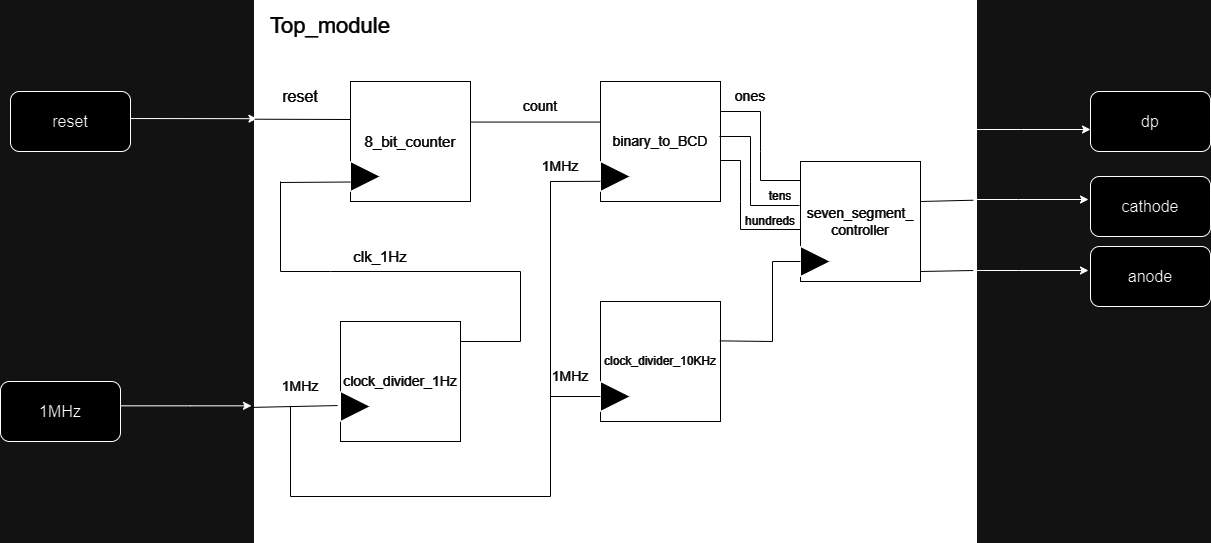

The diagram above was exported from draw.io. Its source (the exported page's mxGraphModel, read from the mxfile embedded in the PNG):
<mxGraphModel dx="2387" dy="871" grid="1" gridSize="10" guides="1" tooltips="1" connect="1" arrows="1" fold="1" page="1" pageScale="1" pageWidth="850" pageHeight="1100" math="0" shadow="0">
  <root>
    <mxCell id="0" />
    <mxCell id="1" parent="0" />
    <mxCell id="Xg2ePl8sHKsaW1oXpV8P-12" value="" style="rounded=0;whiteSpace=wrap;html=1;strokeColor=default;fillColor=#000000;strokeWidth=3;" vertex="1" parent="1">
      <mxGeometry x="65" y="180" width="720" height="540" as="geometry" />
    </mxCell>
    <mxCell id="Xg2ePl8sHKsaW1oXpV8P-13" value="&lt;font style=&quot;font-size: 15px;&quot;&gt;8_bit_counter&lt;/font&gt;" style="whiteSpace=wrap;html=1;aspect=fixed;fillColor=#000000;fontColor=#FFFFFF;strokeColor=#FFFFFF;" vertex="1" parent="1">
      <mxGeometry x="160" y="260" width="120" height="120" as="geometry" />
    </mxCell>
    <mxCell id="Xg2ePl8sHKsaW1oXpV8P-14" value="&lt;font style=&quot;font-size: 14px;&quot;&gt;binary_to_BCD&lt;/font&gt;" style="whiteSpace=wrap;html=1;aspect=fixed;fillColor=#000000;strokeColor=#FFFFFF;fontColor=#FFFFFF;" vertex="1" parent="1">
      <mxGeometry x="410" y="260" width="120" height="120" as="geometry" />
    </mxCell>
    <mxCell id="Xg2ePl8sHKsaW1oXpV8P-15" value="&lt;font style=&quot;font-size: 14px;&quot;&gt;clock_divider_1Hz&lt;/font&gt;" style="whiteSpace=wrap;html=1;aspect=fixed;strokeColor=#FFFFFF;gradientColor=default;fillColor=#000000;fontColor=#FFFFFF;" vertex="1" parent="1">
      <mxGeometry x="150" y="500" width="120" height="120" as="geometry" />
    </mxCell>
    <mxCell id="Xg2ePl8sHKsaW1oXpV8P-17" value="&lt;div style=&quot;&quot;&gt;&lt;span style=&quot;background-color: initial;&quot;&gt;cl&lt;/span&gt;&lt;font style=&quot;background-color: initial; font-size: 12px;&quot;&gt;ock_divider_10KHz&lt;/font&gt;&lt;/div&gt;" style="whiteSpace=wrap;html=1;aspect=fixed;fillColor=#000000;strokeColor=#FFFFFF;fontColor=#FFFFFF;" vertex="1" parent="1">
      <mxGeometry x="410" y="480" width="120" height="120" as="geometry" />
    </mxCell>
    <mxCell id="Xg2ePl8sHKsaW1oXpV8P-18" value="&lt;font style=&quot;font-size: 14px;&quot;&gt;seven_segment_&lt;br&gt;&lt;/font&gt;&lt;div style=&quot;font-size: 14px;&quot;&gt;&lt;font style=&quot;font-size: 14px;&quot;&gt;controller&lt;/font&gt;&lt;/div&gt;" style="whiteSpace=wrap;html=1;aspect=fixed;fillColor=#000000;strokeColor=#FFFFFF;fontColor=#FFFFFF;" vertex="1" parent="1">
      <mxGeometry x="610" y="340" width="120" height="120" as="geometry" />
    </mxCell>
    <mxCell id="Xg2ePl8sHKsaW1oXpV8P-19" value="" style="triangle;whiteSpace=wrap;html=1;" vertex="1" parent="1">
      <mxGeometry x="610" y="425" width="30" height="30" as="geometry" />
    </mxCell>
    <mxCell id="Xg2ePl8sHKsaW1oXpV8P-20" value="" style="triangle;whiteSpace=wrap;html=1;" vertex="1" parent="1">
      <mxGeometry x="610" y="425" width="30" height="30" as="geometry" />
    </mxCell>
    <mxCell id="Xg2ePl8sHKsaW1oXpV8P-21" value="" style="triangle;whiteSpace=wrap;html=1;" vertex="1" parent="1">
      <mxGeometry x="410" y="560" width="30" height="30" as="geometry" />
    </mxCell>
    <mxCell id="Xg2ePl8sHKsaW1oXpV8P-22" value="" style="triangle;whiteSpace=wrap;html=1;" vertex="1" parent="1">
      <mxGeometry x="410" y="340" width="30" height="30" as="geometry" />
    </mxCell>
    <mxCell id="Xg2ePl8sHKsaW1oXpV8P-23" value="" style="triangle;whiteSpace=wrap;html=1;" vertex="1" parent="1">
      <mxGeometry x="160" y="340" width="30" height="30" as="geometry" />
    </mxCell>
    <mxCell id="Xg2ePl8sHKsaW1oXpV8P-24" value="" style="triangle;whiteSpace=wrap;html=1;" vertex="1" parent="1">
      <mxGeometry x="150" y="570" width="30" height="30" as="geometry" />
    </mxCell>
    <mxCell id="Xg2ePl8sHKsaW1oXpV8P-29" value="" style="endArrow=classic;html=1;rounded=0;entryX=0.002;entryY=0.217;entryDx=0;entryDy=0;entryPerimeter=0;" edge="1" parent="1" target="Xg2ePl8sHKsaW1oXpV8P-12">
      <mxGeometry width="50" height="50" relative="1" as="geometry">
        <mxPoint x="-80" y="297" as="sourcePoint" />
        <mxPoint x="400" y="310" as="targetPoint" />
      </mxGeometry>
    </mxCell>
    <mxCell id="Xg2ePl8sHKsaW1oXpV8P-31" value="" style="endArrow=classic;html=1;rounded=0;entryX=0.002;entryY=0.217;entryDx=0;entryDy=0;entryPerimeter=0;" edge="1" parent="1">
      <mxGeometry width="50" height="50" relative="1" as="geometry">
        <mxPoint x="-70" y="584.3299999999999" as="sourcePoint" />
        <mxPoint x="61" y="584.3299999999999" as="targetPoint" />
        <Array as="points">
          <mxPoint y="584.3299999999999" />
        </Array>
      </mxGeometry>
    </mxCell>
    <mxCell id="Xg2ePl8sHKsaW1oXpV8P-33" value="" style="endArrow=none;html=1;rounded=0;strokeColor=#FFFFFF;" edge="1" parent="1">
      <mxGeometry width="50" height="50" relative="1" as="geometry">
        <mxPoint x="270" y="520" as="sourcePoint" />
        <mxPoint x="330" y="520" as="targetPoint" />
      </mxGeometry>
    </mxCell>
    <mxCell id="Xg2ePl8sHKsaW1oXpV8P-34" value="" style="endArrow=none;html=1;rounded=0;strokeColor=#FFFFFF;" edge="1" parent="1">
      <mxGeometry width="50" height="50" relative="1" as="geometry">
        <mxPoint x="330" y="520" as="sourcePoint" />
        <mxPoint x="330" y="450" as="targetPoint" />
      </mxGeometry>
    </mxCell>
    <mxCell id="Xg2ePl8sHKsaW1oXpV8P-35" value="" style="endArrow=none;html=1;rounded=0;strokeColor=#FFFFFF;" edge="1" parent="1">
      <mxGeometry width="50" height="50" relative="1" as="geometry">
        <mxPoint x="140" y="450" as="sourcePoint" />
        <mxPoint x="330" y="450" as="targetPoint" />
      </mxGeometry>
    </mxCell>
    <mxCell id="Xg2ePl8sHKsaW1oXpV8P-38" value="" style="endArrow=none;html=1;rounded=0;entryX=0;entryY=0.75;entryDx=0;entryDy=0;strokeColor=#FFFFFF;" edge="1" parent="1">
      <mxGeometry width="50" height="50" relative="1" as="geometry">
        <mxPoint x="90" y="361" as="sourcePoint" />
        <mxPoint x="160" y="360.5" as="targetPoint" />
      </mxGeometry>
    </mxCell>
    <mxCell id="Xg2ePl8sHKsaW1oXpV8P-39" value="" style="endArrow=none;html=1;rounded=0;entryX=0;entryY=0.5;entryDx=0;entryDy=0;exitX=0.004;exitY=0.772;exitDx=0;exitDy=0;exitPerimeter=0;strokeColor=#FFFFFF;" edge="1" parent="1">
      <mxGeometry width="50" height="50" relative="1" as="geometry">
        <mxPoint x="60.00000000000011" y="585.94" as="sourcePoint" />
        <mxPoint x="147.12" y="584.06" as="targetPoint" />
      </mxGeometry>
    </mxCell>
    <mxCell id="Xg2ePl8sHKsaW1oXpV8P-42" value="" style="endArrow=none;html=1;rounded=0;strokeColor=#FFFFFF;" edge="1" parent="1">
      <mxGeometry width="50" height="50" relative="1" as="geometry">
        <mxPoint x="90" y="360" as="sourcePoint" />
        <mxPoint x="140" y="450" as="targetPoint" />
        <Array as="points">
          <mxPoint x="90" y="450" />
        </Array>
      </mxGeometry>
    </mxCell>
    <mxCell id="Xg2ePl8sHKsaW1oXpV8P-46" value="" style="endArrow=none;html=1;rounded=0;exitX=-0.001;exitY=0.218;exitDx=0;exitDy=0;exitPerimeter=0;strokeColor=#FFFFFF;" edge="1" parent="1" source="Xg2ePl8sHKsaW1oXpV8P-12">
      <mxGeometry width="50" height="50" relative="1" as="geometry">
        <mxPoint x="340" y="400" as="sourcePoint" />
        <mxPoint x="160" y="298" as="targetPoint" />
      </mxGeometry>
    </mxCell>
    <mxCell id="Xg2ePl8sHKsaW1oXpV8P-47" value="" style="endArrow=none;html=1;rounded=0;strokeColor=#FFFFFF;" edge="1" parent="1">
      <mxGeometry width="50" height="50" relative="1" as="geometry">
        <mxPoint x="100" y="585" as="sourcePoint" />
        <mxPoint x="410" y="575" as="targetPoint" />
        <Array as="points">
          <mxPoint x="100" y="675" />
          <mxPoint x="360" y="675" />
          <mxPoint x="360" y="575" />
        </Array>
      </mxGeometry>
    </mxCell>
    <mxCell id="Xg2ePl8sHKsaW1oXpV8P-48" value="" style="endArrow=none;html=1;rounded=0;exitX=0.978;exitY=0.328;exitDx=0;exitDy=0;exitPerimeter=0;strokeColor=#FFFFFF;" edge="1" parent="1">
      <mxGeometry width="50" height="50" relative="1" as="geometry">
        <mxPoint x="529.3600000000001" y="519.3600000000001" as="sourcePoint" />
        <mxPoint x="610" y="440" as="targetPoint" />
        <Array as="points">
          <mxPoint x="582" y="520" />
          <mxPoint x="582" y="440" />
        </Array>
      </mxGeometry>
    </mxCell>
    <mxCell id="Xg2ePl8sHKsaW1oXpV8P-51" value="" style="endArrow=none;html=1;rounded=0;entryX=0.479;entryY=0.333;entryDx=0;entryDy=0;entryPerimeter=0;strokeColor=#FFFFFF;" edge="1" parent="1" target="Xg2ePl8sHKsaW1oXpV8P-12">
      <mxGeometry width="50" height="50" relative="1" as="geometry">
        <mxPoint x="360" y="590" as="sourcePoint" />
        <mxPoint x="390" y="440" as="targetPoint" />
        <Array as="points">
          <mxPoint x="360" y="360" />
        </Array>
      </mxGeometry>
    </mxCell>
    <mxCell id="Xg2ePl8sHKsaW1oXpV8P-52" value="" style="endArrow=none;html=1;rounded=0;exitX=1;exitY=0.25;exitDx=0;exitDy=0;strokeColor=#FFFFFF;" edge="1" parent="1" source="Xg2ePl8sHKsaW1oXpV8P-14">
      <mxGeometry width="50" height="50" relative="1" as="geometry">
        <mxPoint x="520" y="360" as="sourcePoint" />
        <mxPoint x="610" y="359" as="targetPoint" />
        <Array as="points">
          <mxPoint x="570" y="290" />
          <mxPoint x="570" y="330" />
          <mxPoint x="570" y="359" />
        </Array>
      </mxGeometry>
    </mxCell>
    <mxCell id="Xg2ePl8sHKsaW1oXpV8P-53" value="" style="endArrow=none;html=1;rounded=0;exitX=1;exitY=0.25;exitDx=0;exitDy=0;strokeColor=#FFFFFF;" edge="1" parent="1">
      <mxGeometry width="50" height="50" relative="1" as="geometry">
        <mxPoint x="530" y="339" as="sourcePoint" />
        <mxPoint x="610" y="408" as="targetPoint" />
        <Array as="points">
          <mxPoint x="550" y="339" />
          <mxPoint x="550" y="380" />
          <mxPoint x="550" y="408" />
        </Array>
      </mxGeometry>
    </mxCell>
    <mxCell id="Xg2ePl8sHKsaW1oXpV8P-54" value="" style="endArrow=none;html=1;rounded=0;exitX=1;exitY=0.25;exitDx=0;exitDy=0;strokeColor=#FFFFFF;" edge="1" parent="1">
      <mxGeometry width="50" height="50" relative="1" as="geometry">
        <mxPoint x="529" y="315" as="sourcePoint" />
        <mxPoint x="609" y="384" as="targetPoint" />
        <Array as="points">
          <mxPoint x="560" y="315" />
          <mxPoint x="560" y="360" />
          <mxPoint x="560" y="384" />
        </Array>
      </mxGeometry>
    </mxCell>
    <mxCell id="Xg2ePl8sHKsaW1oXpV8P-55" value="" style="endArrow=none;html=1;rounded=0;entryX=0.997;entryY=0.368;entryDx=0;entryDy=0;entryPerimeter=0;strokeColor=#FFFFFF;" edge="1" parent="1" target="Xg2ePl8sHKsaW1oXpV8P-12">
      <mxGeometry width="50" height="50" relative="1" as="geometry">
        <mxPoint x="730" y="380" as="sourcePoint" />
        <mxPoint x="780" y="330" as="targetPoint" />
      </mxGeometry>
    </mxCell>
    <mxCell id="Xg2ePl8sHKsaW1oXpV8P-57" value="" style="endArrow=none;html=1;rounded=0;entryX=0.997;entryY=0.368;entryDx=0;entryDy=0;entryPerimeter=0;strokeColor=#FFFFFF;" edge="1" parent="1">
      <mxGeometry width="50" height="50" relative="1" as="geometry">
        <mxPoint x="730" y="450" as="sourcePoint" />
        <mxPoint x="783" y="449" as="targetPoint" />
      </mxGeometry>
    </mxCell>
    <mxCell id="Xg2ePl8sHKsaW1oXpV8P-58" value="" style="endArrow=classic;html=1;rounded=0;exitX=1;exitY=0.5;exitDx=0;exitDy=0;strokeColor=#000000;" edge="1" parent="1">
      <mxGeometry width="50" height="50" relative="1" as="geometry">
        <mxPoint x="783" y="449" as="sourcePoint" />
        <mxPoint x="898" y="449" as="targetPoint" />
        <Array as="points">
          <mxPoint x="828" y="449" />
        </Array>
      </mxGeometry>
    </mxCell>
    <mxCell id="Xg2ePl8sHKsaW1oXpV8P-59" value="" style="endArrow=classic;html=1;rounded=0;exitX=1;exitY=0.5;exitDx=0;exitDy=0;strokeColor=#000000;fontColor=default;labelBackgroundColor=#000000;" edge="1" parent="1">
      <mxGeometry width="50" height="50" relative="1" as="geometry">
        <mxPoint x="783" y="378" as="sourcePoint" />
        <mxPoint x="898" y="378" as="targetPoint" />
        <Array as="points">
          <mxPoint x="828" y="378" />
        </Array>
      </mxGeometry>
    </mxCell>
    <mxCell id="Xg2ePl8sHKsaW1oXpV8P-60" value="" style="endArrow=classic;html=1;rounded=0;exitX=1;exitY=0.5;exitDx=0;exitDy=0;strokeColor=#000000;" edge="1" parent="1">
      <mxGeometry width="50" height="50" relative="1" as="geometry">
        <mxPoint x="785" y="308" as="sourcePoint" />
        <mxPoint x="900" y="308" as="targetPoint" />
        <Array as="points">
          <mxPoint x="830" y="308" />
        </Array>
      </mxGeometry>
    </mxCell>
    <mxCell id="Xg2ePl8sHKsaW1oXpV8P-62" value="" style="endArrow=none;html=1;rounded=0;exitX=1.046;exitY=0.338;exitDx=0;exitDy=0;exitPerimeter=0;strokeColor=#FFFFFF;entryX=-0.004;entryY=0.338;entryDx=0;entryDy=0;entryPerimeter=0;" edge="1" parent="1" target="Xg2ePl8sHKsaW1oXpV8P-14">
      <mxGeometry width="50" height="50" relative="1" as="geometry">
        <mxPoint x="280.52" y="300.56000000000006" as="sourcePoint" />
        <mxPoint x="400" y="300" as="targetPoint" />
      </mxGeometry>
    </mxCell>
    <mxCell id="Xg2ePl8sHKsaW1oXpV8P-64" value="&lt;font style=&quot;font-size: 14px;&quot; color=&quot;#ffffff&quot;&gt;1MHz&lt;/font&gt;" style="text;html=1;align=center;verticalAlign=middle;whiteSpace=wrap;rounded=0;fontSize=14;" vertex="1" parent="1">
      <mxGeometry x="80" y="550" width="60" height="30" as="geometry" />
    </mxCell>
    <mxCell id="Xg2ePl8sHKsaW1oXpV8P-66" value="&lt;font style=&quot;font-size: 15px;&quot;&gt;clk_1Hz&lt;/font&gt;" style="text;html=1;align=center;verticalAlign=middle;whiteSpace=wrap;rounded=0;fontColor=#FFFFFF;" vertex="1" parent="1">
      <mxGeometry x="160" y="420" width="60" height="30" as="geometry" />
    </mxCell>
    <mxCell id="Xg2ePl8sHKsaW1oXpV8P-67" value="&lt;font style=&quot;font-size: 16px;&quot;&gt;reset&lt;/font&gt;" style="text;html=1;align=center;verticalAlign=middle;whiteSpace=wrap;rounded=0;fontColor=#FFFFFF;" vertex="1" parent="1">
      <mxGeometry x="80" y="260" width="60" height="30" as="geometry" />
    </mxCell>
    <mxCell id="Xg2ePl8sHKsaW1oXpV8P-69" value="&lt;font style=&quot;font-size: 14px;&quot;&gt;count&lt;/font&gt;" style="text;html=1;align=center;verticalAlign=middle;whiteSpace=wrap;rounded=0;fontColor=#FFFFFF;" vertex="1" parent="1">
      <mxGeometry x="320" y="270" width="60" height="30" as="geometry" />
    </mxCell>
    <mxCell id="Xg2ePl8sHKsaW1oXpV8P-70" value="Text" style="text;html=1;align=center;verticalAlign=middle;whiteSpace=wrap;rounded=0;" vertex="1" parent="1">
      <mxGeometry x="280" y="450" width="60" height="30" as="geometry" />
    </mxCell>
    <mxCell id="Xg2ePl8sHKsaW1oXpV8P-71" value="&lt;font style=&quot;font-size: 14px;&quot; color=&quot;#ffffff&quot;&gt;1MHz&lt;/font&gt;" style="text;html=1;align=center;verticalAlign=middle;whiteSpace=wrap;rounded=0;fontSize=14;" vertex="1" parent="1">
      <mxGeometry x="350" y="540" width="60" height="30" as="geometry" />
    </mxCell>
    <mxCell id="Xg2ePl8sHKsaW1oXpV8P-72" value="&lt;font style=&quot;font-size: 14px;&quot; color=&quot;#ffffff&quot;&gt;1MHz&lt;/font&gt;" style="text;html=1;align=center;verticalAlign=middle;whiteSpace=wrap;rounded=0;fontSize=14;" vertex="1" parent="1">
      <mxGeometry x="340" y="330" width="60" height="30" as="geometry" />
    </mxCell>
    <mxCell id="Xg2ePl8sHKsaW1oXpV8P-73" value="&lt;font color=&quot;#ffffff&quot;&gt;ones&lt;/font&gt;" style="text;html=1;align=center;verticalAlign=middle;whiteSpace=wrap;rounded=0;fontSize=14;" vertex="1" parent="1">
      <mxGeometry x="530" y="260" width="60" height="30" as="geometry" />
    </mxCell>
    <mxCell id="Xg2ePl8sHKsaW1oXpV8P-74" value="tens" style="text;html=1;align=center;verticalAlign=middle;whiteSpace=wrap;rounded=0;fontColor=#FFFFFF;" vertex="1" parent="1">
      <mxGeometry x="560" y="360" width="60" height="30" as="geometry" />
    </mxCell>
    <mxCell id="Xg2ePl8sHKsaW1oXpV8P-75" value="&lt;font&gt;hundreds&lt;/font&gt;" style="text;html=1;align=center;verticalAlign=middle;whiteSpace=wrap;rounded=0;fontColor=#FFFFFF;" vertex="1" parent="1">
      <mxGeometry x="550" y="385" width="60" height="30" as="geometry" />
    </mxCell>
    <mxCell id="Xg2ePl8sHKsaW1oXpV8P-76" value="&lt;font style=&quot;font-size: 16px;&quot;&gt;reset&lt;/font&gt;" style="rounded=1;whiteSpace=wrap;html=1;labelBackgroundColor=default;" vertex="1" parent="1">
      <mxGeometry x="-180" y="270" width="120" height="60" as="geometry" />
    </mxCell>
    <mxCell id="Xg2ePl8sHKsaW1oXpV8P-77" value="&lt;span style=&quot;font-size: 16px;&quot;&gt;1MHz&lt;/span&gt;" style="rounded=1;whiteSpace=wrap;html=1;labelBackgroundColor=default;" vertex="1" parent="1">
      <mxGeometry x="-190" y="560" width="120" height="60" as="geometry" />
    </mxCell>
    <mxCell id="Xg2ePl8sHKsaW1oXpV8P-78" value="&lt;span style=&quot;font-size: 16px;&quot;&gt;dp&lt;/span&gt;" style="rounded=1;whiteSpace=wrap;html=1;labelBackgroundColor=default;" vertex="1" parent="1">
      <mxGeometry x="900" y="270" width="120" height="60" as="geometry" />
    </mxCell>
    <mxCell id="Xg2ePl8sHKsaW1oXpV8P-79" value="&lt;span style=&quot;font-size: 16px;&quot;&gt;cathode&lt;/span&gt;" style="rounded=1;whiteSpace=wrap;html=1;labelBackgroundColor=default;" vertex="1" parent="1">
      <mxGeometry x="900" y="355" width="120" height="60" as="geometry" />
    </mxCell>
    <mxCell id="Xg2ePl8sHKsaW1oXpV8P-80" value="&lt;span style=&quot;font-size: 16px;&quot;&gt;anode&lt;/span&gt;" style="rounded=1;whiteSpace=wrap;html=1;labelBackgroundColor=default;" vertex="1" parent="1">
      <mxGeometry x="900" y="425" width="120" height="60" as="geometry" />
    </mxCell>
    <mxCell id="Xg2ePl8sHKsaW1oXpV8P-81" value="&lt;font style=&quot;font-size: 22px;&quot; color=&quot;#ffffff&quot;&gt;Top_module&lt;/font&gt;" style="text;html=1;align=center;verticalAlign=middle;whiteSpace=wrap;rounded=0;" vertex="1" parent="1">
      <mxGeometry x="80" y="190" width="120" height="30" as="geometry" />
    </mxCell>
  </root>
</mxGraphModel>